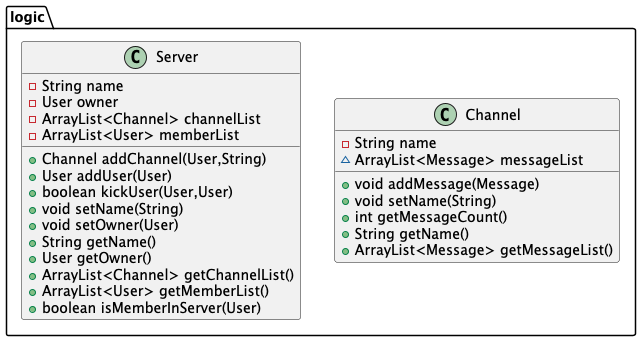

The diagram above was rendered by PlantUML. Its source (embedded in the PNG):
@startuml
class logic.Server {
- String name
- User owner
- ArrayList<Channel> channelList
- ArrayList<User> memberList
+ Channel addChannel(User,String)
+ User addUser(User)
+ boolean kickUser(User,User)
+ void setName(String)
+ void setOwner(User)
+ String getName()
+ User getOwner()
+ ArrayList<Channel> getChannelList()
+ ArrayList<User> getMemberList()
+ boolean isMemberInServer(User)
}


class logic.Channel {
- String name
~ ArrayList<Message> messageList
+ void addMessage(Message)
+ void setName(String)
+ int getMessageCount()
+ String getName()
+ ArrayList<Message> getMessageList()
}


@enduml